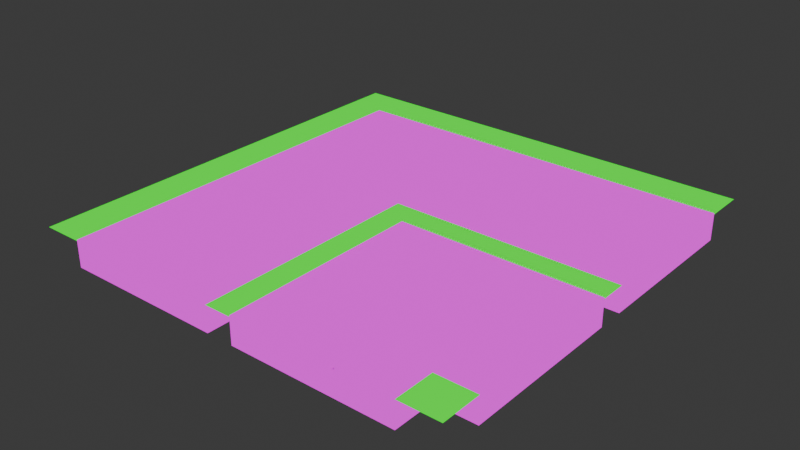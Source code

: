# Source: CurvedRoad1Way.blend  (saved by Blender 4.1.24; exported with 4.5.12 LTS)
import bpy
from mathutils import Matrix  # noqa: F401  (used for matrix-valued properties, if any)

bpy.ops.wm.read_factory_settings(use_empty=True)
scene = bpy.context.scene
scene.name = 'Scene'

# ---- collections
col_collection = bpy.data.collections.new('Collection'); scene.collection.children.link(col_collection)

# ---- images (referenced by path relative to the original .blend; pixels are not part of the script)
import os
ASSET_DIR = os.environ.get("B2B_ASSET_DIR", "")  # directory of the original .blend (textures are referenced by path, not embedded)
HERE = os.path.dirname(os.path.abspath(__file__))  # packed textures are extracted next to this script under _unpacked/

def load_image(name, relpath, width, height, colorspace="sRGB"):
    """Load a texture the original file referenced (path relative to the .blend, or extracted next to this script)."""
    p = next((c for c in (os.path.join(HERE, relpath), os.path.join(ASSET_DIR, relpath)) if relpath and os.path.exists(c)), "")
    if p:
        img = bpy.data.images.load(p, check_existing=True)
        img.name = name
    else:  # same state as the original file: an image datablock whose file is absent (Cycles renders it pink)
        img = bpy.data.images.new(name, width, height)
        img.source = "FILE"
        img.filepath = "//" + (relpath or name)
    img.colorspace_settings.name = colorspace
    return img
img_straightroad_png = load_image('straightRoad.png', 'straightRoad.png', 1024, 1024, 'sRGB')
img_curvedroad_png = load_image('curvedRoad.png', 'curvedRoad.png', 1024, 1024, 'sRGB')

# ---- materials (node trees are filled in below, after node groups)
mat_grassmat = bpy.data.materials.new('grassMat')
mat_grassmat.use_transparent_shadow = False
mat_grassmat.preview_render_type = 'FLAT'
mat_grassmat.diffuse_color = (0.0, 1.0, 0.006512, 1.0)
mat_grassmat.roughness = 0.0
mat_grassmat.specular_intensity = 0.0
mat_straightmat = bpy.data.materials.new('straightMat')
mat_straightmat.alpha_threshold = 0.0
mat_straightmat.use_transparent_shadow = False
mat_straightmat.diffuse_color = (0.0, 0.0, 0.0, 1.0)
mat_straightmat.roughness = 0.5
mat_straightmat.line_color = (0.0, 0.0, 0.0, 1.0)
mat_curvedmat = bpy.data.materials.new('curvedMat')
mat_curvedmat.use_transparent_shadow = False
mat_curvedmat.diffuse_color = (0.0, 0.0, 0.0, 1.0)

# ---- material node trees
mat_grassmat.use_nodes = True; mat_grassmat.node_tree.nodes.clear()
_N = mat_grassmat.node_tree.nodes; _L = mat_grassmat.node_tree.links
n0 = _N.new('ShaderNodeOutputMaterial'); n0.name = 'Material Output'; n0.location = (300, 300)
n1 = _N.new('ShaderNodeEmission'); n1.name = 'Emission'; n1.location = (110, 300)
n1.inputs[0].default_value = (0.0, 1.0, 0.005502, 1.0)
_L.new(n1.outputs[0], n0.inputs[0])
n0.is_active_output = True
mat_straightmat.use_nodes = True; mat_straightmat.node_tree.nodes.clear()
_N = mat_straightmat.node_tree.nodes; _L = mat_straightmat.node_tree.links
n0 = _N.new('ShaderNodeOutputMaterial'); n0.name = 'Material Output'; n0.location = (300, 300)
n1 = _N.new('ShaderNodeEmission'); n1.name = 'Emission'; n1.location = (10, 300)
n2 = _N.new('ShaderNodeTexImage'); n2.name = 'Image Texture'; n2.location = (-280, 280)
n2.image = img_straightroad_png
_L.new(n2.outputs[0], n1.inputs[0])
_L.new(n1.outputs[0], n0.inputs[0])
n0.is_active_output = True
mat_curvedmat.use_nodes = True; mat_curvedmat.node_tree.nodes.clear()
_N = mat_curvedmat.node_tree.nodes; _L = mat_curvedmat.node_tree.links
n0 = _N.new('ShaderNodeOutputMaterial'); n0.name = 'Material Output'; n0.location = (300, 300)
n1 = _N.new('ShaderNodeEmission'); n1.name = 'Emission'; n1.location = (10, 300)
n2 = _N.new('ShaderNodeTexImage'); n2.name = 'Image Texture'; n2.location = (-280, 280)
n2.image = img_curvedroad_png
_L.new(n1.outputs[0], n0.inputs[0])
_L.new(n2.outputs[0], n1.inputs[0])
n0.is_active_output = True

# ---- world
world_world = bpy.data.worlds.new('World'); scene.world = world_world
world_world.use_nodes = True; world_world.node_tree.nodes.clear()
_N = world_world.node_tree.nodes; _L = world_world.node_tree.links
n0 = _N.new('ShaderNodeOutputWorld'); n0.name = 'World Output'; n0.location = (300, 300)
n1 = _N.new('ShaderNodeBackground'); n1.name = 'Background'; n1.location = (10, 300)
n1.inputs[0].default_value = (0.05088, 0.05088, 0.05088, 1.0)
_L.new(n1.outputs[0], n0.inputs[0])
n0.is_active_output = True
world_world.color = (0.05088, 0.05088, 0.05088)
world_world.use_sun_shadow = False
world_world.sun_shadow_jitter_overblur = 0.0

# ---- meshes
me_plane = bpy.data.meshes.new('Plane')
me_plane.from_pydata([(-1.0, -1.0, 0.0), (1.0, -1.0, 0.0), (-1.0, 1.0, 0.0), (1.0, 1.0, 0.0)], [], [(0, 1, 3, 2)])
me_plane.materials.append(mat_grassmat)
me_plane.update()
me_mesh_003 = bpy.data.meshes.new('Mesh.003')
me_mesh_003.from_pydata([(-2.0, 1.0, 1.0), (-2.0, 1.0, -1.0), (-2.0, -1.0, 1.0), (-4.0, 1.0, 1.0), (-4.0, 1.0, -1.0), (-4.0, -1.0, 1.0), (-4.0, -1.0, -1.0), (-2.0, -1.0, -1.0)], [], [(4, 3, 0, 1), (1, 0, 2, 7), (0, 3, 5, 2), (6, 5, 3, 4), (7, 2, 5, 6), (4, 1, 7, 6)])
_uv = me_mesh_003.uv_layers.new(name='UVMap')
_uv.uv.foreach_set('vector', [0.375, 0.25, 0.625, 0.25, 0.625, 0.5, 0.375, 0.5, 0.375, 0.5, 0.625, 0.5, 0.625, 0.75, 0.375, 0.75, 1.003, 1.336, 0.0, 1.336, 0.0, -0.3263, 1.003, -0.3263, 0.375, 0.0, 0.625, 0.0, 0.625, 0.25, 0.375, 0.25, 0.375, 0.75, 0.625, 0.75, 0.625, 1.0, 0.375, 1.0, 0.125, 0.5, 0.375, 0.5, 0.375, 0.75, 0.125, 0.75])
me_mesh_003.materials.append(mat_straightmat)
me_mesh_003.materials.append(mat_curvedmat)
me_mesh_003.use_mirror_vertex_groups = False
me_mesh_003.update()
me_mesh_009 = bpy.data.meshes.new('Mesh.009')
me_mesh_009.from_pydata([(1.0, 1.0, 1.0), (1.0, 1.0, -1.0), (1.0, -1.0, 1.0), (-1.0, 1.0, 1.0), (-1.0, 1.0, -1.0), (-1.0, -1.0, 1.0), (-1.0, -1.0, -1.0), (1.0, -1.0, -1.0)], [], [(4, 3, 0, 1), (1, 0, 2, 7), (0, 3, 5, 2), (6, 5, 3, 4), (7, 2, 5, 6), (4, 1, 7, 6)])
_uv = me_mesh_009.uv_layers.new(name='UVMap')
_uv.uv.foreach_set('vector', [0.375, 0.25, 0.625, 0.25, 0.625, 0.5, 0.375, 0.5, 0.375, 0.5, 0.625, 0.5, 0.625, 0.75, 0.375, 0.75, -0.002157, 0.03693, 1.003, 0.03668, 1.003, 0.2986, -0.003069, 0.2986, 0.001523, 0.0, 0.9985, 0.0, 0.9985, 0.9966, 0.002024, 1.001, 0.375, 0.75, 0.625, 0.75, 0.625, 1.0, 0.375, 1.0, 0.125, 0.5, 0.375, 0.5, 0.375, 0.75, 0.125, 0.75])
me_mesh_009.materials.append(mat_straightmat)
me_mesh_009.use_mirror_vertex_groups = False
me_mesh_009.update()
me_mesh_011 = bpy.data.meshes.new('Mesh.011')
me_mesh_011.from_pydata([(1.167, 25.0, 1.0), (1.167, 25.0, -1.0), (1.167, 1.0, 1.0), (1.0, 25.0, 1.0), (1.0, 25.0, -1.0), (1.0, 1.0, 1.0), (1.0, 1.0, -1.0), (1.167, 1.0, -1.0)], [], [(4, 3, 0, 1), (1, 0, 2, 7), (0, 3, 5, 2), (6, 5, 3, 4), (7, 2, 5, 6), (4, 1, 7, 6)])
_uv = me_mesh_011.uv_layers.new(name='UVMap')
_uv.uv.foreach_set('vector', [0.375, 0.25, 0.625, 0.25, 0.625, 0.5, 0.375, 0.5, 0.375, 0.5, 0.625, 0.5, 0.625, 0.75, 0.375, 0.75, 0.0001256, 0.2929, 0.0001256, 0.03563, 0.9983, 0.03563, 0.9983, 0.2929, 0.001523, 0.0, 0.9985, 0.0, 0.9985, 0.9966, 0.002024, 1.001, 0.375, 0.75, 0.625, 0.75, 0.625, 1.0, 0.375, 1.0, 0.125, 0.5, 0.375, 0.5, 0.375, 0.75, 0.125, 0.75])
me_mesh_011.materials.append(mat_straightmat)
me_mesh_011.use_mirror_vertex_groups = False
me_mesh_011.update()
me_mesh_012 = bpy.data.meshes.new('Mesh.012')
me_mesh_012.from_pydata([(1.0, 25.0, 1.0), (1.0, 25.0, -1.0), (1.0, 1.0, 1.0), (-1.0, 25.0, 1.0), (-1.0, 25.0, -1.0), (-1.0, 1.0, 1.0), (-1.0, 1.0, -1.0), (1.0, 1.0, -1.0)], [], [(4, 3, 0, 1), (1, 0, 2, 7), (0, 3, 5, 2), (6, 5, 3, 4), (7, 2, 5, 6), (4, 1, 7, 6)])
_uv = me_mesh_012.uv_layers.new(name='UVMap')
_uv.uv.foreach_set('vector', [0.375, 0.25, 0.625, 0.25, 0.625, 0.5, 0.375, 0.5, 0.375, 0.5, 0.625, 0.5, 0.625, 0.75, 0.375, 0.75, 0.9992, 0.9992, -0.0004406, 1.0, -0.0004573, 0.0002162, 1.0, 4.888e-05, 0.001523, 0.0, 0.9985, 0.0, 0.9985, 0.9966, 0.002024, 1.001, 0.375, 0.75, 0.625, 0.75, 0.625, 1.0, 0.375, 1.0, 0.125, 0.5, 0.375, 0.5, 0.375, 0.75, 0.125, 0.75])
me_mesh_012.materials.append(mat_curvedmat)
me_mesh_012.use_mirror_vertex_groups = False
me_mesh_012.update()
me_mesh_014 = bpy.data.meshes.new('Mesh.014')
me_mesh_014.from_pydata([(-2.0, 2.263, 1.0), (-2.0, 2.263, -1.0), (-2.0, 1.0, 1.0), (-4.0, 2.263, 1.0), (-4.0, 2.263, -1.0), (-4.0, 1.0, 1.0), (-4.0, 1.0, -1.0), (-2.0, 1.0, -1.0)], [], [(4, 3, 0, 1), (1, 0, 2, 7), (0, 3, 5, 2), (6, 5, 3, 4), (7, 2, 5, 6), (4, 1, 7, 6)])
me_mesh_014.polygons.foreach_set('material_index', [1, 1, 1, 1, 1, 1])
_uv = me_mesh_014.uv_layers.new(name='UVMap')
_uv.uv.foreach_set('vector', [0.375, 0.25, 0.625, 0.25, 0.625, 0.5, 0.375, 0.5, 0.375, 0.5, 0.625, 0.5, 0.625, 0.75, 0.375, 0.75, 1.0, 1.0, 0.0, 1.0, 0.0, 0.0, 1.0, 0.0, 0.375, 0.0, 0.625, 0.0, 0.625, 0.25, 0.375, 0.25, 0.375, 0.75, 0.625, 0.75, 0.625, 1.0, 0.375, 1.0, 0.125, 0.5, 0.375, 0.5, 0.375, 0.75, 0.125, 0.75])
me_mesh_014.materials.append(mat_straightmat)
me_mesh_014.materials.append(mat_curvedmat)
me_mesh_014.use_mirror_vertex_groups = False
me_mesh_014.update()
me_mesh_015 = bpy.data.meshes.new('Mesh.015')
me_mesh_015.from_pydata([(-2.0, 1.0, 1.0), (-2.0, 1.0, -1.0), (-2.0, -1.0, 1.0), (-4.0, 1.0, 1.0), (-4.0, 1.0, -1.0), (-4.0, -1.0, 1.0), (-4.0, -1.0, -1.0), (-2.0, -1.0, -1.0)], [], [(4, 3, 0, 1), (1, 0, 2, 7), (0, 3, 5, 2), (6, 5, 3, 4), (7, 2, 5, 6), (4, 1, 7, 6)])
_uv = me_mesh_015.uv_layers.new(name='UVMap')
_uv.uv.foreach_set('vector', [0.375, 0.25, 0.625, 0.25, 0.625, 0.5, 0.375, 0.5, 0.375, 0.5, 0.625, 0.5, 0.625, 0.75, 0.375, 0.75, 1.003, 1.336, 0.0, 1.336, 0.0, -0.3263, 1.003, -0.3263, 0.375, 0.0, 0.625, 0.0, 0.625, 0.25, 0.375, 0.25, 0.375, 0.75, 0.625, 0.75, 0.625, 1.0, 0.375, 1.0, 0.125, 0.5, 0.375, 0.5, 0.375, 0.75, 0.125, 0.75])
me_mesh_015.materials.append(mat_straightmat)
me_mesh_015.use_mirror_vertex_groups = False
me_mesh_015.update()

# ---- objects
ob_plane = bpy.data.objects.new('Plane', me_plane)
ob_upcurve = bpy.data.objects.new('UpCurve', me_mesh_003)
ob_downcurve = bpy.data.objects.new('DownCurve', me_mesh_009)
ob_downcurve_001 = bpy.data.objects.new('DownCurve.001', me_mesh_011)
ob_downcurve_002 = bpy.data.objects.new('DownCurve.002', me_mesh_012)
ob_upcurve_002 = bpy.data.objects.new('UpCurve.002', me_mesh_014)
ob_upcurve_001 = bpy.data.objects.new('UpCurve.001', me_mesh_015)

# ---- transforms, parenting, visibility, modifiers, constraints
ob_plane.location = (0.0, 0.0, 0.9)
ob_plane.scale = (16.0, 16.0, 1.0)
ob_upcurve.location = (7.5, 25.0, 0.0)
ob_upcurve.rotation_euler = (0.0, 0.0, 1.571)
ob_upcurve.scale = (6.0, 8.5, 1.0)
ob_upcurve.lock_rotations_4d = False
ob_upcurve.empty_display_type = 'ARROWS'
ob_upcurve.lineart.crease_threshold = 0.0
ob_downcurve.location = (7.0, -14.5, 0.0)
ob_downcurve.scale = (6.0, 1.5, 1.0)
ob_downcurve.lock_rotations_4d = False
ob_downcurve.empty_display_type = 'ARROWS'
ob_downcurve.lineart.crease_threshold = 0.0
ob_downcurve_001.location = (-5.0, -13.5, 0.0)
ob_downcurve_001.scale = (18.0, 0.5, 1.0)
ob_downcurve_001.lock_rotations_4d = False
ob_downcurve_001.empty_display_type = 'ARROWS'
ob_downcurve_001.lineart.crease_threshold = 0.0
ob_downcurve_002.location = (7.0, -13.5, 0.0)
ob_downcurve_002.scale = (6.0, 0.5, 1.0)
ob_downcurve_002.lock_rotations_4d = False
ob_downcurve_002.empty_display_type = 'ARROWS'
ob_downcurve_002.lineart.crease_threshold = 0.0
ob_upcurve_002.location = (11.0, -8.5, 0.0)
ob_upcurve_002.scale = (6.0, 9.5, 1.0)
ob_upcurve_002.lock_rotations_4d = False
ob_upcurve_002.empty_display_type = 'ARROWS'
ob_upcurve_002.lineart.crease_threshold = 0.0
ob_upcurve_001.location = (11.0, -7.5, 0.0)
ob_upcurve_001.scale = (6.0, 8.5, 1.0)
ob_upcurve_001.lock_rotations_4d = False
ob_upcurve_001.empty_display_type = 'ARROWS'
ob_upcurve_001.lineart.crease_threshold = 0.0

# ---- collection membership
col_collection.objects.link(ob_plane)
col_collection.objects.link(ob_upcurve)
col_collection.objects.link(ob_downcurve)
col_collection.objects.link(ob_downcurve_001)
col_collection.objects.link(ob_downcurve_002)
col_collection.objects.link(ob_upcurve_002)
col_collection.objects.link(ob_upcurve_001)

# ---- scene / render settings (as saved in the file)
scene.frame_start = 1; scene.frame_end = 250; scene.frame_set(220)
scene.render.engine = 'BLENDER_EEVEE_NEXT'
scene.cycles.sampling_pattern = 'TABULATED_SOBOL'
scene.eevee.ray_tracing_options.trace_max_roughness = 0.0
bpy.context.view_layer.update()

# ---- added for rendering (the .blend has no active camera): camera
cam_auto = bpy.data.cameras.new('AutoCamera')
cam_auto.lens = 50.0
cam_auto.sensor_width = 36.0
cam_auto.clip_end = 1000.0
ob_auto_camera = bpy.data.objects.new('AutoCamera', cam_auto)
scene.collection.objects.link(ob_auto_camera)
ob_auto_camera.location = (41.9118, -50.2941, 33.5294)
ob_auto_camera.rotation_euler = (1.09748, -7.21219e-08, 0.694738)
scene.camera = ob_auto_camera
bpy.context.view_layer.update()
